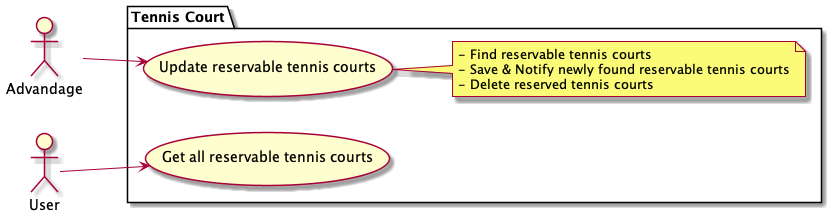

The diagram above was rendered by PlantUML. Its source (embedded in the PNG):
@startuml usecases
left to right direction

package "Tennis Court" {
  usecase "Update reservable tennis courts" as update
  note right
    - Find reservable tennis courts
    - Save & Notify newly found reservable tennis courts
    - Delete reserved tennis courts
  end note

  usecase "Get all reservable tennis courts" as getAll
}

actor Advandage as app
actor User as user

app --> update

user --> getAll

@enduml